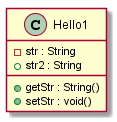

The diagram above was rendered by PlantUML. Its source (embedded in the PNG):
@startuml
class Hello1 {
 -str : String
 +str2 : String
 +getStr : String()
 +setStr : void()
}

@enduml